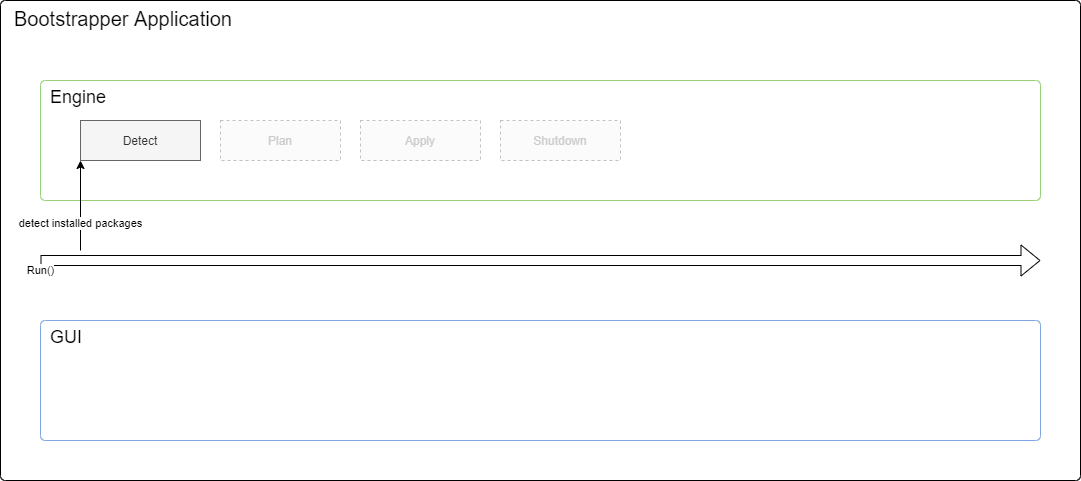

The diagram above was exported from draw.io. Its source (the exported page's mxGraphModel, read from the mxfile embedded in the PNG):
<mxGraphModel dx="1422" dy="822" grid="1" gridSize="10" guides="1" tooltips="1" connect="1" arrows="1" fold="1" page="1" pageScale="1" pageWidth="1169" pageHeight="827" math="0" shadow="0">
  <root>
    <mxCell id="0" />
    <mxCell id="1" parent="0" />
    <mxCell id="sVup1wHbTjSoKXAUhnR5-5" value="Bootstrapper Application" style="rounded=1;whiteSpace=wrap;html=1;align=left;verticalAlign=top;fontSize=20;spacingLeft=12;arcSize=1;" parent="1" vertex="1">
      <mxGeometry x="40" y="40" width="1080" height="480" as="geometry" />
    </mxCell>
    <mxCell id="sVup1wHbTjSoKXAUhnR5-6" value="Engine" style="rounded=1;whiteSpace=wrap;html=1;align=left;verticalAlign=top;spacingLeft=8;fontSize=18;arcSize=4;strokeColor=#97D077;" parent="1" vertex="1">
      <mxGeometry x="80" y="120" width="1000" height="120" as="geometry" />
    </mxCell>
    <mxCell id="sVup1wHbTjSoKXAUhnR5-2" value="Detect" style="rounded=0;whiteSpace=wrap;html=1;fillColor=#f5f5f5;strokeColor=#666666;fontColor=#333333;" parent="1" vertex="1">
      <mxGeometry x="120" y="160" width="120" height="40" as="geometry" />
    </mxCell>
    <mxCell id="sVup1wHbTjSoKXAUhnR5-3" value="Plan" style="rounded=0;whiteSpace=wrap;html=1;fillColor=#f5f5f5;strokeColor=#666666;opacity=40;fontColor=#CCCCCC;dashed=1;" parent="1" vertex="1">
      <mxGeometry x="260" y="160" width="120" height="40" as="geometry" />
    </mxCell>
    <mxCell id="sVup1wHbTjSoKXAUhnR5-4" value="Apply" style="rounded=0;whiteSpace=wrap;html=1;fillColor=#f5f5f5;strokeColor=#666666;opacity=40;fontColor=#CCCCCC;dashed=1;" parent="1" vertex="1">
      <mxGeometry x="400" y="160" width="120" height="40" as="geometry" />
    </mxCell>
    <mxCell id="sVup1wHbTjSoKXAUhnR5-7" value="GUI" style="rounded=1;whiteSpace=wrap;html=1;align=left;verticalAlign=top;fontSize=18;spacingLeft=8;arcSize=4;strokeColor=#7EA6E0;" parent="1" vertex="1">
      <mxGeometry x="80" y="360" width="1000" height="120" as="geometry" />
    </mxCell>
    <mxCell id="sVup1wHbTjSoKXAUhnR5-8" value="Run()" style="endArrow=classic;html=1;shape=flexArrow;" parent="1" edge="1">
      <mxGeometry x="-1" y="-10" width="50" height="50" relative="1" as="geometry">
        <mxPoint x="80" y="300" as="sourcePoint" />
        <mxPoint x="1080" y="300" as="targetPoint" />
        <mxPoint as="offset" />
      </mxGeometry>
    </mxCell>
    <mxCell id="sVup1wHbTjSoKXAUhnR5-23" value="detect installed packages" style="endArrow=classic;html=1;entryX=0.5;entryY=1;entryDx=0;entryDy=0;" parent="1" edge="1">
      <mxGeometry x="-0.4" width="50" height="50" relative="1" as="geometry">
        <mxPoint x="120" y="290" as="sourcePoint" />
        <mxPoint x="120" y="200" as="targetPoint" />
        <mxPoint as="offset" />
      </mxGeometry>
    </mxCell>
    <mxCell id="sVup1wHbTjSoKXAUhnR5-28" value="Shutdown" style="rounded=0;whiteSpace=wrap;html=1;fillColor=#f5f5f5;strokeColor=#666666;opacity=40;fontColor=#CCCCCC;dashed=1;" parent="1" vertex="1">
      <mxGeometry x="540" y="160" width="120" height="40" as="geometry" />
    </mxCell>
  </root>
</mxGraphModel>